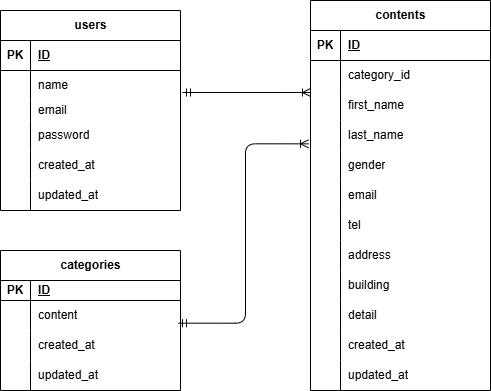

The diagram above was exported from draw.io. Its source (the exported page's mxGraphModel, read from the mxfile embedded in the PNG):
<mxGraphModel dx="552" dy="419" grid="1" gridSize="10" guides="1" tooltips="1" connect="1" arrows="1" fold="1" page="1" pageScale="1" pageWidth="827" pageHeight="1169" math="0" shadow="0">
  <root>
    <mxCell id="0" />
    <mxCell id="1" parent="0" />
    <object label="users" created_at="users" id="5">
      <mxCell style="shape=table;startSize=30;container=1;collapsible=1;childLayout=tableLayout;fixedRows=1;rowLines=0;fontStyle=1;align=center;resizeLast=1;html=1;" vertex="1" parent="1">
        <mxGeometry x="30" y="40" width="180" height="200" as="geometry" />
      </mxCell>
    </object>
    <mxCell id="6" value="" style="shape=tableRow;horizontal=0;startSize=0;swimlaneHead=0;swimlaneBody=0;fillColor=none;collapsible=0;dropTarget=0;points=[[0,0.5],[1,0.5]];portConstraint=eastwest;top=0;left=0;right=0;bottom=1;" vertex="1" parent="5">
      <mxGeometry y="30" width="180" height="30" as="geometry" />
    </mxCell>
    <mxCell id="7" value="PK" style="shape=partialRectangle;connectable=0;fillColor=none;top=0;left=0;bottom=0;right=0;fontStyle=1;overflow=hidden;whiteSpace=wrap;html=1;" vertex="1" parent="6">
      <mxGeometry width="30" height="30" as="geometry">
        <mxRectangle width="30" height="30" as="alternateBounds" />
      </mxGeometry>
    </mxCell>
    <mxCell id="8" value="ID" style="shape=partialRectangle;connectable=0;fillColor=none;top=0;left=0;bottom=0;right=0;align=left;spacingLeft=6;fontStyle=5;overflow=hidden;whiteSpace=wrap;html=1;" vertex="1" parent="6">
      <mxGeometry x="30" width="150" height="30" as="geometry">
        <mxRectangle width="150" height="30" as="alternateBounds" />
      </mxGeometry>
    </mxCell>
    <mxCell id="9" value="" style="shape=tableRow;horizontal=0;startSize=0;swimlaneHead=0;swimlaneBody=0;fillColor=none;collapsible=0;dropTarget=0;points=[[0,0.5],[1,0.5]];portConstraint=eastwest;top=0;left=0;right=0;bottom=0;" vertex="1" parent="5">
      <mxGeometry y="60" width="180" height="30" as="geometry" />
    </mxCell>
    <mxCell id="10" value="" style="shape=partialRectangle;connectable=0;fillColor=none;top=0;left=0;bottom=0;right=0;editable=1;overflow=hidden;whiteSpace=wrap;html=1;" vertex="1" parent="9">
      <mxGeometry width="30" height="30" as="geometry">
        <mxRectangle width="30" height="30" as="alternateBounds" />
      </mxGeometry>
    </mxCell>
    <mxCell id="11" value="name" style="shape=partialRectangle;connectable=0;fillColor=none;top=0;left=0;bottom=0;right=0;align=left;spacingLeft=6;overflow=hidden;whiteSpace=wrap;html=1;" vertex="1" parent="9">
      <mxGeometry x="30" width="150" height="30" as="geometry">
        <mxRectangle width="150" height="30" as="alternateBounds" />
      </mxGeometry>
    </mxCell>
    <mxCell id="12" value="" style="shape=tableRow;horizontal=0;startSize=0;swimlaneHead=0;swimlaneBody=0;fillColor=none;collapsible=0;dropTarget=0;points=[[0,0.5],[1,0.5]];portConstraint=eastwest;top=0;left=0;right=0;bottom=0;" vertex="1" parent="5">
      <mxGeometry y="90" width="180" height="20" as="geometry" />
    </mxCell>
    <mxCell id="13" value="&lt;div&gt;&lt;br&gt;&lt;/div&gt;&lt;div&gt;&lt;br&gt;&lt;/div&gt;&lt;div&gt;&lt;br&gt;&lt;/div&gt;&lt;div&gt;&lt;br&gt;&lt;/div&gt;&lt;div&gt;&lt;br&gt;&lt;/div&gt;" style="shape=partialRectangle;connectable=0;fillColor=none;top=0;left=0;bottom=0;right=0;editable=1;overflow=hidden;whiteSpace=wrap;html=1;" vertex="1" parent="12">
      <mxGeometry width="30" height="20" as="geometry">
        <mxRectangle width="30" height="20" as="alternateBounds" />
      </mxGeometry>
    </mxCell>
    <mxCell id="14" value="email" style="shape=partialRectangle;connectable=0;fillColor=none;top=0;left=0;bottom=0;right=0;align=left;spacingLeft=6;overflow=hidden;whiteSpace=wrap;html=1;" vertex="1" parent="12">
      <mxGeometry x="30" width="150" height="20" as="geometry">
        <mxRectangle width="150" height="20" as="alternateBounds" />
      </mxGeometry>
    </mxCell>
    <mxCell id="15" value="" style="shape=tableRow;horizontal=0;startSize=0;swimlaneHead=0;swimlaneBody=0;fillColor=none;collapsible=0;dropTarget=0;points=[[0,0.5],[1,0.5]];portConstraint=eastwest;top=0;left=0;right=0;bottom=0;" vertex="1" parent="5">
      <mxGeometry y="110" width="180" height="30" as="geometry" />
    </mxCell>
    <mxCell id="16" value="&lt;div&gt;&lt;br&gt;&lt;/div&gt;&lt;div&gt;&lt;br&gt;&lt;/div&gt;&lt;div&gt;&lt;br&gt;&lt;/div&gt;" style="shape=partialRectangle;connectable=0;fillColor=none;top=0;left=0;bottom=0;right=0;editable=1;overflow=hidden;whiteSpace=wrap;html=1;" vertex="1" parent="15">
      <mxGeometry width="30" height="30" as="geometry">
        <mxRectangle width="30" height="30" as="alternateBounds" />
      </mxGeometry>
    </mxCell>
    <mxCell id="17" value="password" style="shape=partialRectangle;connectable=0;fillColor=none;top=0;left=0;bottom=0;right=0;align=left;spacingLeft=6;overflow=hidden;whiteSpace=wrap;html=1;" vertex="1" parent="15">
      <mxGeometry x="30" width="150" height="30" as="geometry">
        <mxRectangle width="150" height="30" as="alternateBounds" />
      </mxGeometry>
    </mxCell>
    <mxCell id="48" style="shape=tableRow;horizontal=0;startSize=0;swimlaneHead=0;swimlaneBody=0;fillColor=none;collapsible=0;dropTarget=0;points=[[0,0.5],[1,0.5]];portConstraint=eastwest;top=0;left=0;right=0;bottom=0;" vertex="1" parent="5">
      <mxGeometry y="140" width="180" height="30" as="geometry" />
    </mxCell>
    <mxCell id="49" style="shape=partialRectangle;connectable=0;fillColor=none;top=0;left=0;bottom=0;right=0;editable=1;overflow=hidden;whiteSpace=wrap;html=1;" vertex="1" parent="48">
      <mxGeometry width="30" height="30" as="geometry">
        <mxRectangle width="30" height="30" as="alternateBounds" />
      </mxGeometry>
    </mxCell>
    <mxCell id="50" value="created_at" style="shape=partialRectangle;connectable=0;fillColor=none;top=0;left=0;bottom=0;right=0;align=left;spacingLeft=6;overflow=hidden;whiteSpace=wrap;html=1;" vertex="1" parent="48">
      <mxGeometry x="30" width="150" height="30" as="geometry">
        <mxRectangle width="150" height="30" as="alternateBounds" />
      </mxGeometry>
    </mxCell>
    <mxCell id="52" style="shape=tableRow;horizontal=0;startSize=0;swimlaneHead=0;swimlaneBody=0;fillColor=none;collapsible=0;dropTarget=0;points=[[0,0.5],[1,0.5]];portConstraint=eastwest;top=0;left=0;right=0;bottom=0;" vertex="1" parent="5">
      <mxGeometry y="170" width="180" height="30" as="geometry" />
    </mxCell>
    <mxCell id="53" style="shape=partialRectangle;connectable=0;fillColor=none;top=0;left=0;bottom=0;right=0;editable=1;overflow=hidden;whiteSpace=wrap;html=1;" vertex="1" parent="52">
      <mxGeometry width="30" height="30" as="geometry">
        <mxRectangle width="30" height="30" as="alternateBounds" />
      </mxGeometry>
    </mxCell>
    <mxCell id="54" value="updated_at" style="shape=partialRectangle;connectable=0;fillColor=none;top=0;left=0;bottom=0;right=0;align=left;spacingLeft=6;overflow=hidden;whiteSpace=wrap;html=1;" vertex="1" parent="52">
      <mxGeometry x="30" width="150" height="30" as="geometry">
        <mxRectangle width="150" height="30" as="alternateBounds" />
      </mxGeometry>
    </mxCell>
    <mxCell id="18" value="contents" style="shape=table;startSize=30;container=1;collapsible=1;childLayout=tableLayout;fixedRows=1;rowLines=0;fontStyle=1;align=center;resizeLast=1;html=1;" vertex="1" parent="1">
      <mxGeometry x="340" y="30" width="180" height="390" as="geometry" />
    </mxCell>
    <mxCell id="19" value="" style="shape=tableRow;horizontal=0;startSize=0;swimlaneHead=0;swimlaneBody=0;fillColor=none;collapsible=0;dropTarget=0;points=[[0,0.5],[1,0.5]];portConstraint=eastwest;top=0;left=0;right=0;bottom=1;" vertex="1" parent="18">
      <mxGeometry y="30" width="180" height="30" as="geometry" />
    </mxCell>
    <mxCell id="20" value="PK" style="shape=partialRectangle;connectable=0;fillColor=none;top=0;left=0;bottom=0;right=0;fontStyle=1;overflow=hidden;whiteSpace=wrap;html=1;" vertex="1" parent="19">
      <mxGeometry width="30" height="30" as="geometry">
        <mxRectangle width="30" height="30" as="alternateBounds" />
      </mxGeometry>
    </mxCell>
    <mxCell id="21" value="ID" style="shape=partialRectangle;connectable=0;fillColor=none;top=0;left=0;bottom=0;right=0;align=left;spacingLeft=6;fontStyle=5;overflow=hidden;whiteSpace=wrap;html=1;" vertex="1" parent="19">
      <mxGeometry x="30" width="150" height="30" as="geometry">
        <mxRectangle width="150" height="30" as="alternateBounds" />
      </mxGeometry>
    </mxCell>
    <mxCell id="22" value="" style="shape=tableRow;horizontal=0;startSize=0;swimlaneHead=0;swimlaneBody=0;fillColor=none;collapsible=0;dropTarget=0;points=[[0,0.5],[1,0.5]];portConstraint=eastwest;top=0;left=0;right=0;bottom=0;" vertex="1" parent="18">
      <mxGeometry y="60" width="180" height="30" as="geometry" />
    </mxCell>
    <mxCell id="23" value="" style="shape=partialRectangle;connectable=0;fillColor=none;top=0;left=0;bottom=0;right=0;editable=1;overflow=hidden;whiteSpace=wrap;html=1;" vertex="1" parent="22">
      <mxGeometry width="30" height="30" as="geometry">
        <mxRectangle width="30" height="30" as="alternateBounds" />
      </mxGeometry>
    </mxCell>
    <mxCell id="24" value="category_id" style="shape=partialRectangle;connectable=0;fillColor=none;top=0;left=0;bottom=0;right=0;align=left;spacingLeft=6;overflow=hidden;whiteSpace=wrap;html=1;" vertex="1" parent="22">
      <mxGeometry x="30" width="150" height="30" as="geometry">
        <mxRectangle width="150" height="30" as="alternateBounds" />
      </mxGeometry>
    </mxCell>
    <mxCell id="25" value="" style="shape=tableRow;horizontal=0;startSize=0;swimlaneHead=0;swimlaneBody=0;fillColor=none;collapsible=0;dropTarget=0;points=[[0,0.5],[1,0.5]];portConstraint=eastwest;top=0;left=0;right=0;bottom=0;" vertex="1" parent="18">
      <mxGeometry y="90" width="180" height="30" as="geometry" />
    </mxCell>
    <mxCell id="26" value="" style="shape=partialRectangle;connectable=0;fillColor=none;top=0;left=0;bottom=0;right=0;editable=1;overflow=hidden;whiteSpace=wrap;html=1;" vertex="1" parent="25">
      <mxGeometry width="30" height="30" as="geometry">
        <mxRectangle width="30" height="30" as="alternateBounds" />
      </mxGeometry>
    </mxCell>
    <mxCell id="27" value="first_name" style="shape=partialRectangle;connectable=0;fillColor=none;top=0;left=0;bottom=0;right=0;align=left;spacingLeft=6;overflow=hidden;whiteSpace=wrap;html=1;" vertex="1" parent="25">
      <mxGeometry x="30" width="150" height="30" as="geometry">
        <mxRectangle width="150" height="30" as="alternateBounds" />
      </mxGeometry>
    </mxCell>
    <mxCell id="28" value="" style="shape=tableRow;horizontal=0;startSize=0;swimlaneHead=0;swimlaneBody=0;fillColor=none;collapsible=0;dropTarget=0;points=[[0,0.5],[1,0.5]];portConstraint=eastwest;top=0;left=0;right=0;bottom=0;" vertex="1" parent="18">
      <mxGeometry y="120" width="180" height="30" as="geometry" />
    </mxCell>
    <mxCell id="29" value="" style="shape=partialRectangle;connectable=0;fillColor=none;top=0;left=0;bottom=0;right=0;editable=1;overflow=hidden;whiteSpace=wrap;html=1;" vertex="1" parent="28">
      <mxGeometry width="30" height="30" as="geometry">
        <mxRectangle width="30" height="30" as="alternateBounds" />
      </mxGeometry>
    </mxCell>
    <mxCell id="30" value="last_name" style="shape=partialRectangle;connectable=0;fillColor=none;top=0;left=0;bottom=0;right=0;align=left;spacingLeft=6;overflow=hidden;whiteSpace=wrap;html=1;" vertex="1" parent="28">
      <mxGeometry x="30" width="150" height="30" as="geometry">
        <mxRectangle width="150" height="30" as="alternateBounds" />
      </mxGeometry>
    </mxCell>
    <mxCell id="55" style="shape=tableRow;horizontal=0;startSize=0;swimlaneHead=0;swimlaneBody=0;fillColor=none;collapsible=0;dropTarget=0;points=[[0,0.5],[1,0.5]];portConstraint=eastwest;top=0;left=0;right=0;bottom=0;" vertex="1" parent="18">
      <mxGeometry y="150" width="180" height="30" as="geometry" />
    </mxCell>
    <mxCell id="56" style="shape=partialRectangle;connectable=0;fillColor=none;top=0;left=0;bottom=0;right=0;editable=1;overflow=hidden;whiteSpace=wrap;html=1;" vertex="1" parent="55">
      <mxGeometry width="30" height="30" as="geometry">
        <mxRectangle width="30" height="30" as="alternateBounds" />
      </mxGeometry>
    </mxCell>
    <mxCell id="57" value="gender" style="shape=partialRectangle;connectable=0;fillColor=none;top=0;left=0;bottom=0;right=0;align=left;spacingLeft=6;overflow=hidden;whiteSpace=wrap;html=1;" vertex="1" parent="55">
      <mxGeometry x="30" width="150" height="30" as="geometry">
        <mxRectangle width="150" height="30" as="alternateBounds" />
      </mxGeometry>
    </mxCell>
    <mxCell id="58" style="shape=tableRow;horizontal=0;startSize=0;swimlaneHead=0;swimlaneBody=0;fillColor=none;collapsible=0;dropTarget=0;points=[[0,0.5],[1,0.5]];portConstraint=eastwest;top=0;left=0;right=0;bottom=0;" vertex="1" parent="18">
      <mxGeometry y="180" width="180" height="30" as="geometry" />
    </mxCell>
    <mxCell id="59" style="shape=partialRectangle;connectable=0;fillColor=none;top=0;left=0;bottom=0;right=0;editable=1;overflow=hidden;whiteSpace=wrap;html=1;" vertex="1" parent="58">
      <mxGeometry width="30" height="30" as="geometry">
        <mxRectangle width="30" height="30" as="alternateBounds" />
      </mxGeometry>
    </mxCell>
    <mxCell id="60" value="email" style="shape=partialRectangle;connectable=0;fillColor=none;top=0;left=0;bottom=0;right=0;align=left;spacingLeft=6;overflow=hidden;whiteSpace=wrap;html=1;" vertex="1" parent="58">
      <mxGeometry x="30" width="150" height="30" as="geometry">
        <mxRectangle width="150" height="30" as="alternateBounds" />
      </mxGeometry>
    </mxCell>
    <mxCell id="61" style="shape=tableRow;horizontal=0;startSize=0;swimlaneHead=0;swimlaneBody=0;fillColor=none;collapsible=0;dropTarget=0;points=[[0,0.5],[1,0.5]];portConstraint=eastwest;top=0;left=0;right=0;bottom=0;" vertex="1" parent="18">
      <mxGeometry y="210" width="180" height="30" as="geometry" />
    </mxCell>
    <mxCell id="62" style="shape=partialRectangle;connectable=0;fillColor=none;top=0;left=0;bottom=0;right=0;editable=1;overflow=hidden;whiteSpace=wrap;html=1;" vertex="1" parent="61">
      <mxGeometry width="30" height="30" as="geometry">
        <mxRectangle width="30" height="30" as="alternateBounds" />
      </mxGeometry>
    </mxCell>
    <mxCell id="63" value="tel" style="shape=partialRectangle;connectable=0;fillColor=none;top=0;left=0;bottom=0;right=0;align=left;spacingLeft=6;overflow=hidden;whiteSpace=wrap;html=1;" vertex="1" parent="61">
      <mxGeometry x="30" width="150" height="30" as="geometry">
        <mxRectangle width="150" height="30" as="alternateBounds" />
      </mxGeometry>
    </mxCell>
    <mxCell id="64" style="shape=tableRow;horizontal=0;startSize=0;swimlaneHead=0;swimlaneBody=0;fillColor=none;collapsible=0;dropTarget=0;points=[[0,0.5],[1,0.5]];portConstraint=eastwest;top=0;left=0;right=0;bottom=0;" vertex="1" parent="18">
      <mxGeometry y="240" width="180" height="30" as="geometry" />
    </mxCell>
    <mxCell id="65" style="shape=partialRectangle;connectable=0;fillColor=none;top=0;left=0;bottom=0;right=0;editable=1;overflow=hidden;whiteSpace=wrap;html=1;" vertex="1" parent="64">
      <mxGeometry width="30" height="30" as="geometry">
        <mxRectangle width="30" height="30" as="alternateBounds" />
      </mxGeometry>
    </mxCell>
    <mxCell id="66" value="address" style="shape=partialRectangle;connectable=0;fillColor=none;top=0;left=0;bottom=0;right=0;align=left;spacingLeft=6;overflow=hidden;whiteSpace=wrap;html=1;" vertex="1" parent="64">
      <mxGeometry x="30" width="150" height="30" as="geometry">
        <mxRectangle width="150" height="30" as="alternateBounds" />
      </mxGeometry>
    </mxCell>
    <mxCell id="67" style="shape=tableRow;horizontal=0;startSize=0;swimlaneHead=0;swimlaneBody=0;fillColor=none;collapsible=0;dropTarget=0;points=[[0,0.5],[1,0.5]];portConstraint=eastwest;top=0;left=0;right=0;bottom=0;" vertex="1" parent="18">
      <mxGeometry y="270" width="180" height="30" as="geometry" />
    </mxCell>
    <mxCell id="68" style="shape=partialRectangle;connectable=0;fillColor=none;top=0;left=0;bottom=0;right=0;editable=1;overflow=hidden;whiteSpace=wrap;html=1;" vertex="1" parent="67">
      <mxGeometry width="30" height="30" as="geometry">
        <mxRectangle width="30" height="30" as="alternateBounds" />
      </mxGeometry>
    </mxCell>
    <mxCell id="69" value="building" style="shape=partialRectangle;connectable=0;fillColor=none;top=0;left=0;bottom=0;right=0;align=left;spacingLeft=6;overflow=hidden;whiteSpace=wrap;html=1;" vertex="1" parent="67">
      <mxGeometry x="30" width="150" height="30" as="geometry">
        <mxRectangle width="150" height="30" as="alternateBounds" />
      </mxGeometry>
    </mxCell>
    <mxCell id="70" style="shape=tableRow;horizontal=0;startSize=0;swimlaneHead=0;swimlaneBody=0;fillColor=none;collapsible=0;dropTarget=0;points=[[0,0.5],[1,0.5]];portConstraint=eastwest;top=0;left=0;right=0;bottom=0;" vertex="1" parent="18">
      <mxGeometry y="300" width="180" height="30" as="geometry" />
    </mxCell>
    <mxCell id="71" style="shape=partialRectangle;connectable=0;fillColor=none;top=0;left=0;bottom=0;right=0;editable=1;overflow=hidden;whiteSpace=wrap;html=1;" vertex="1" parent="70">
      <mxGeometry width="30" height="30" as="geometry">
        <mxRectangle width="30" height="30" as="alternateBounds" />
      </mxGeometry>
    </mxCell>
    <mxCell id="72" value="detail" style="shape=partialRectangle;connectable=0;fillColor=none;top=0;left=0;bottom=0;right=0;align=left;spacingLeft=6;overflow=hidden;whiteSpace=wrap;html=1;" vertex="1" parent="70">
      <mxGeometry x="30" width="150" height="30" as="geometry">
        <mxRectangle width="150" height="30" as="alternateBounds" />
      </mxGeometry>
    </mxCell>
    <mxCell id="73" style="shape=tableRow;horizontal=0;startSize=0;swimlaneHead=0;swimlaneBody=0;fillColor=none;collapsible=0;dropTarget=0;points=[[0,0.5],[1,0.5]];portConstraint=eastwest;top=0;left=0;right=0;bottom=0;" vertex="1" parent="18">
      <mxGeometry y="330" width="180" height="30" as="geometry" />
    </mxCell>
    <mxCell id="74" style="shape=partialRectangle;connectable=0;fillColor=none;top=0;left=0;bottom=0;right=0;editable=1;overflow=hidden;whiteSpace=wrap;html=1;" vertex="1" parent="73">
      <mxGeometry width="30" height="30" as="geometry">
        <mxRectangle width="30" height="30" as="alternateBounds" />
      </mxGeometry>
    </mxCell>
    <mxCell id="75" value="created_at" style="shape=partialRectangle;connectable=0;fillColor=none;top=0;left=0;bottom=0;right=0;align=left;spacingLeft=6;overflow=hidden;whiteSpace=wrap;html=1;" vertex="1" parent="73">
      <mxGeometry x="30" width="150" height="30" as="geometry">
        <mxRectangle width="150" height="30" as="alternateBounds" />
      </mxGeometry>
    </mxCell>
    <mxCell id="76" style="shape=tableRow;horizontal=0;startSize=0;swimlaneHead=0;swimlaneBody=0;fillColor=none;collapsible=0;dropTarget=0;points=[[0,0.5],[1,0.5]];portConstraint=eastwest;top=0;left=0;right=0;bottom=0;" vertex="1" parent="18">
      <mxGeometry y="360" width="180" height="30" as="geometry" />
    </mxCell>
    <mxCell id="77" style="shape=partialRectangle;connectable=0;fillColor=none;top=0;left=0;bottom=0;right=0;editable=1;overflow=hidden;whiteSpace=wrap;html=1;" vertex="1" parent="76">
      <mxGeometry width="30" height="30" as="geometry">
        <mxRectangle width="30" height="30" as="alternateBounds" />
      </mxGeometry>
    </mxCell>
    <mxCell id="78" value="updated_at" style="shape=partialRectangle;connectable=0;fillColor=none;top=0;left=0;bottom=0;right=0;align=left;spacingLeft=6;overflow=hidden;whiteSpace=wrap;html=1;" vertex="1" parent="76">
      <mxGeometry x="30" width="150" height="30" as="geometry">
        <mxRectangle width="150" height="30" as="alternateBounds" />
      </mxGeometry>
    </mxCell>
    <mxCell id="31" value="categories" style="shape=table;startSize=30;container=1;collapsible=1;childLayout=tableLayout;fixedRows=1;rowLines=0;fontStyle=1;align=center;resizeLast=1;html=1;" vertex="1" parent="1">
      <mxGeometry x="30" y="280" width="180" height="140" as="geometry" />
    </mxCell>
    <mxCell id="32" value="" style="shape=tableRow;horizontal=0;startSize=0;swimlaneHead=0;swimlaneBody=0;fillColor=none;collapsible=0;dropTarget=0;points=[[0,0.5],[1,0.5]];portConstraint=eastwest;top=0;left=0;right=0;bottom=1;" vertex="1" parent="31">
      <mxGeometry y="30" width="180" height="20" as="geometry" />
    </mxCell>
    <mxCell id="33" value="PK" style="shape=partialRectangle;connectable=0;fillColor=none;top=0;left=0;bottom=0;right=0;fontStyle=1;overflow=hidden;whiteSpace=wrap;html=1;" vertex="1" parent="32">
      <mxGeometry width="30" height="20" as="geometry">
        <mxRectangle width="30" height="20" as="alternateBounds" />
      </mxGeometry>
    </mxCell>
    <mxCell id="34" value="ID" style="shape=partialRectangle;connectable=0;fillColor=none;top=0;left=0;bottom=0;right=0;align=left;spacingLeft=6;fontStyle=5;overflow=hidden;whiteSpace=wrap;html=1;" vertex="1" parent="32">
      <mxGeometry x="30" width="150" height="20" as="geometry">
        <mxRectangle width="150" height="20" as="alternateBounds" />
      </mxGeometry>
    </mxCell>
    <mxCell id="35" value="" style="shape=tableRow;horizontal=0;startSize=0;swimlaneHead=0;swimlaneBody=0;fillColor=none;collapsible=0;dropTarget=0;points=[[0,0.5],[1,0.5]];portConstraint=eastwest;top=0;left=0;right=0;bottom=0;" vertex="1" parent="31">
      <mxGeometry y="50" width="180" height="30" as="geometry" />
    </mxCell>
    <mxCell id="36" value="" style="shape=partialRectangle;connectable=0;fillColor=none;top=0;left=0;bottom=0;right=0;editable=1;overflow=hidden;whiteSpace=wrap;html=1;" vertex="1" parent="35">
      <mxGeometry width="30" height="30" as="geometry">
        <mxRectangle width="30" height="30" as="alternateBounds" />
      </mxGeometry>
    </mxCell>
    <mxCell id="37" value="content" style="shape=partialRectangle;connectable=0;fillColor=none;top=0;left=0;bottom=0;right=0;align=left;spacingLeft=6;overflow=hidden;whiteSpace=wrap;html=1;" vertex="1" parent="35">
      <mxGeometry x="30" width="150" height="30" as="geometry">
        <mxRectangle width="150" height="30" as="alternateBounds" />
      </mxGeometry>
    </mxCell>
    <mxCell id="38" value="" style="shape=tableRow;horizontal=0;startSize=0;swimlaneHead=0;swimlaneBody=0;fillColor=none;collapsible=0;dropTarget=0;points=[[0,0.5],[1,0.5]];portConstraint=eastwest;top=0;left=0;right=0;bottom=0;" vertex="1" parent="31">
      <mxGeometry y="80" width="180" height="30" as="geometry" />
    </mxCell>
    <mxCell id="39" value="" style="shape=partialRectangle;connectable=0;fillColor=none;top=0;left=0;bottom=0;right=0;editable=1;overflow=hidden;whiteSpace=wrap;html=1;" vertex="1" parent="38">
      <mxGeometry width="30" height="30" as="geometry">
        <mxRectangle width="30" height="30" as="alternateBounds" />
      </mxGeometry>
    </mxCell>
    <mxCell id="40" value="created_at" style="shape=partialRectangle;connectable=0;fillColor=none;top=0;left=0;bottom=0;right=0;align=left;spacingLeft=6;overflow=hidden;whiteSpace=wrap;html=1;" vertex="1" parent="38">
      <mxGeometry x="30" width="150" height="30" as="geometry">
        <mxRectangle width="150" height="30" as="alternateBounds" />
      </mxGeometry>
    </mxCell>
    <mxCell id="41" value="" style="shape=tableRow;horizontal=0;startSize=0;swimlaneHead=0;swimlaneBody=0;fillColor=none;collapsible=0;dropTarget=0;points=[[0,0.5],[1,0.5]];portConstraint=eastwest;top=0;left=0;right=0;bottom=0;" vertex="1" parent="31">
      <mxGeometry y="110" width="180" height="30" as="geometry" />
    </mxCell>
    <mxCell id="42" value="" style="shape=partialRectangle;connectable=0;fillColor=none;top=0;left=0;bottom=0;right=0;editable=1;overflow=hidden;whiteSpace=wrap;html=1;" vertex="1" parent="41">
      <mxGeometry width="30" height="30" as="geometry">
        <mxRectangle width="30" height="30" as="alternateBounds" />
      </mxGeometry>
    </mxCell>
    <mxCell id="43" value="updated_at" style="shape=partialRectangle;connectable=0;fillColor=none;top=0;left=0;bottom=0;right=0;align=left;spacingLeft=6;overflow=hidden;whiteSpace=wrap;html=1;" vertex="1" parent="41">
      <mxGeometry x="30" width="150" height="30" as="geometry">
        <mxRectangle width="150" height="30" as="alternateBounds" />
      </mxGeometry>
    </mxCell>
    <mxCell id="47" value="" style="fontSize=12;html=1;endArrow=ERoneToMany;startArrow=ERmandOne;exitX=1.011;exitY=0.733;exitDx=0;exitDy=0;exitPerimeter=0;rounded=0;entryX=0;entryY=0.066;entryDx=0;entryDy=0;entryPerimeter=0;" edge="1" parent="1" source="9" target="25">
      <mxGeometry width="100" height="100" relative="1" as="geometry">
        <mxPoint x="240" y="210" as="sourcePoint" />
        <mxPoint x="340" y="110" as="targetPoint" />
      </mxGeometry>
    </mxCell>
    <mxCell id="51" value="" style="fontSize=12;html=1;endArrow=ERoneToMany;startArrow=ERmandOne;exitX=0.989;exitY=0.756;exitDx=0;exitDy=0;exitPerimeter=0;entryX=-0.011;entryY=0.778;entryDx=0;entryDy=0;entryPerimeter=0;edgeStyle=orthogonalEdgeStyle;" edge="1" parent="1" source="35" target="28">
      <mxGeometry width="100" height="100" relative="1" as="geometry">
        <mxPoint x="180" y="280" as="sourcePoint" />
        <mxPoint x="280" y="180" as="targetPoint" />
      </mxGeometry>
    </mxCell>
  </root>
</mxGraphModel>